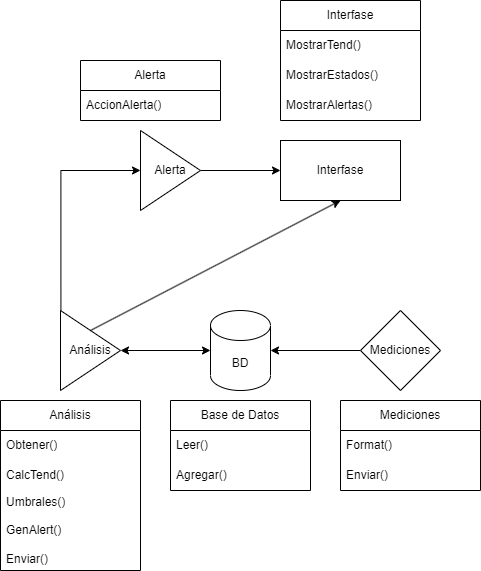

The diagram above was exported from draw.io. Its source (the exported page's mxGraphModel, read from the mxfile embedded in the PNG):
<mxGraphModel dx="1050" dy="541" grid="1" gridSize="10" guides="1" tooltips="1" connect="1" arrows="1" fold="1" page="1" pageScale="1" pageWidth="827" pageHeight="1169" math="0" shadow="0">
  <root>
    <mxCell id="0" />
    <mxCell id="1" parent="0" />
    <mxCell id="8htjg6kbvrYB2ujRSyVa-1" value="Base de Datos" style="swimlane;fontStyle=0;childLayout=stackLayout;horizontal=1;startSize=30;horizontalStack=0;resizeParent=1;resizeParentMax=0;resizeLast=0;collapsible=1;marginBottom=0;whiteSpace=wrap;html=1;" vertex="1" parent="1">
      <mxGeometry x="260" y="530" width="140" height="90" as="geometry" />
    </mxCell>
    <mxCell id="8htjg6kbvrYB2ujRSyVa-2" value="Leer()" style="text;strokeColor=none;fillColor=none;align=left;verticalAlign=middle;spacingLeft=4;spacingRight=4;overflow=hidden;points=[[0,0.5],[1,0.5]];portConstraint=eastwest;rotatable=0;whiteSpace=wrap;html=1;" vertex="1" parent="8htjg6kbvrYB2ujRSyVa-1">
      <mxGeometry y="30" width="140" height="30" as="geometry" />
    </mxCell>
    <mxCell id="8htjg6kbvrYB2ujRSyVa-3" value="Agregar()" style="text;strokeColor=none;fillColor=none;align=left;verticalAlign=middle;spacingLeft=4;spacingRight=4;overflow=hidden;points=[[0,0.5],[1,0.5]];portConstraint=eastwest;rotatable=0;whiteSpace=wrap;html=1;" vertex="1" parent="8htjg6kbvrYB2ujRSyVa-1">
      <mxGeometry y="60" width="140" height="30" as="geometry" />
    </mxCell>
    <mxCell id="8htjg6kbvrYB2ujRSyVa-5" value="Interfase" style="swimlane;fontStyle=0;childLayout=stackLayout;horizontal=1;startSize=30;horizontalStack=0;resizeParent=1;resizeParentMax=0;resizeLast=0;collapsible=1;marginBottom=0;whiteSpace=wrap;html=1;" vertex="1" parent="1">
      <mxGeometry x="370" y="130" width="140" height="120" as="geometry" />
    </mxCell>
    <mxCell id="8htjg6kbvrYB2ujRSyVa-6" value="MostrarTend()" style="text;strokeColor=none;fillColor=none;align=left;verticalAlign=middle;spacingLeft=4;spacingRight=4;overflow=hidden;points=[[0,0.5],[1,0.5]];portConstraint=eastwest;rotatable=0;whiteSpace=wrap;html=1;" vertex="1" parent="8htjg6kbvrYB2ujRSyVa-5">
      <mxGeometry y="30" width="140" height="30" as="geometry" />
    </mxCell>
    <mxCell id="8htjg6kbvrYB2ujRSyVa-7" value="MostrarEstados()" style="text;strokeColor=none;fillColor=none;align=left;verticalAlign=middle;spacingLeft=4;spacingRight=4;overflow=hidden;points=[[0,0.5],[1,0.5]];portConstraint=eastwest;rotatable=0;whiteSpace=wrap;html=1;" vertex="1" parent="8htjg6kbvrYB2ujRSyVa-5">
      <mxGeometry y="60" width="140" height="30" as="geometry" />
    </mxCell>
    <mxCell id="8htjg6kbvrYB2ujRSyVa-8" value="MostrarAlertas()" style="text;strokeColor=none;fillColor=none;align=left;verticalAlign=middle;spacingLeft=4;spacingRight=4;overflow=hidden;points=[[0,0.5],[1,0.5]];portConstraint=eastwest;rotatable=0;whiteSpace=wrap;html=1;" vertex="1" parent="8htjg6kbvrYB2ujRSyVa-5">
      <mxGeometry y="90" width="140" height="30" as="geometry" />
    </mxCell>
    <mxCell id="8htjg6kbvrYB2ujRSyVa-9" value="BD" style="shape=cylinder3;whiteSpace=wrap;html=1;boundedLbl=1;backgroundOutline=1;size=15;" vertex="1" parent="1">
      <mxGeometry x="300" y="440" width="60" height="80" as="geometry" />
    </mxCell>
    <mxCell id="8htjg6kbvrYB2ujRSyVa-10" value="Interfase" style="rounded=0;whiteSpace=wrap;html=1;" vertex="1" parent="1">
      <mxGeometry x="370" y="270" width="120" height="60" as="geometry" />
    </mxCell>
    <mxCell id="8htjg6kbvrYB2ujRSyVa-11" value="Análisis" style="swimlane;fontStyle=0;childLayout=stackLayout;horizontal=1;startSize=30;horizontalStack=0;resizeParent=1;resizeParentMax=0;resizeLast=0;collapsible=1;marginBottom=0;whiteSpace=wrap;html=1;" vertex="1" parent="1">
      <mxGeometry x="90" y="530" width="140" height="170" as="geometry" />
    </mxCell>
    <mxCell id="8htjg6kbvrYB2ujRSyVa-12" value="Obtener()" style="text;strokeColor=none;fillColor=none;align=left;verticalAlign=middle;spacingLeft=4;spacingRight=4;overflow=hidden;points=[[0,0.5],[1,0.5]];portConstraint=eastwest;rotatable=0;whiteSpace=wrap;html=1;" vertex="1" parent="8htjg6kbvrYB2ujRSyVa-11">
      <mxGeometry y="30" width="140" height="30" as="geometry" />
    </mxCell>
    <mxCell id="8htjg6kbvrYB2ujRSyVa-13" value="CalcTend()" style="text;strokeColor=none;fillColor=none;align=left;verticalAlign=middle;spacingLeft=4;spacingRight=4;overflow=hidden;points=[[0,0.5],[1,0.5]];portConstraint=eastwest;rotatable=0;whiteSpace=wrap;html=1;" vertex="1" parent="8htjg6kbvrYB2ujRSyVa-11">
      <mxGeometry y="60" width="140" height="30" as="geometry" />
    </mxCell>
    <mxCell id="8htjg6kbvrYB2ujRSyVa-14" value="Umbrales()&lt;br&gt;&lt;br&gt;GenAlert()&lt;br&gt;&lt;br&gt;Enviar()" style="text;strokeColor=none;fillColor=none;align=left;verticalAlign=middle;spacingLeft=4;spacingRight=4;overflow=hidden;points=[[0,0.5],[1,0.5]];portConstraint=eastwest;rotatable=0;whiteSpace=wrap;html=1;" vertex="1" parent="8htjg6kbvrYB2ujRSyVa-11">
      <mxGeometry y="90" width="140" height="80" as="geometry" />
    </mxCell>
    <mxCell id="8htjg6kbvrYB2ujRSyVa-28" style="edgeStyle=orthogonalEdgeStyle;rounded=0;orthogonalLoop=1;jettySize=auto;html=1;entryX=0;entryY=0.5;entryDx=0;entryDy=0;exitX=0.007;exitY=0.013;exitDx=0;exitDy=0;exitPerimeter=0;" edge="1" parent="1" source="8htjg6kbvrYB2ujRSyVa-15" target="8htjg6kbvrYB2ujRSyVa-20">
      <mxGeometry relative="1" as="geometry" />
    </mxCell>
    <mxCell id="8htjg6kbvrYB2ujRSyVa-15" value="Análisis" style="triangle;whiteSpace=wrap;html=1;rotation=0;" vertex="1" parent="1">
      <mxGeometry x="150" y="440" width="60" height="80" as="geometry" />
    </mxCell>
    <mxCell id="8htjg6kbvrYB2ujRSyVa-16" value="Alerta" style="swimlane;fontStyle=0;childLayout=stackLayout;horizontal=1;startSize=30;horizontalStack=0;resizeParent=1;resizeParentMax=0;resizeLast=0;collapsible=1;marginBottom=0;whiteSpace=wrap;html=1;" vertex="1" parent="1">
      <mxGeometry x="170" y="190" width="140" height="60" as="geometry" />
    </mxCell>
    <mxCell id="8htjg6kbvrYB2ujRSyVa-17" value="AccionAlerta()" style="text;strokeColor=none;fillColor=none;align=left;verticalAlign=middle;spacingLeft=4;spacingRight=4;overflow=hidden;points=[[0,0.5],[1,0.5]];portConstraint=eastwest;rotatable=0;whiteSpace=wrap;html=1;" vertex="1" parent="8htjg6kbvrYB2ujRSyVa-16">
      <mxGeometry y="30" width="140" height="30" as="geometry" />
    </mxCell>
    <mxCell id="8htjg6kbvrYB2ujRSyVa-30" style="edgeStyle=orthogonalEdgeStyle;rounded=0;orthogonalLoop=1;jettySize=auto;html=1;entryX=0;entryY=0.5;entryDx=0;entryDy=0;" edge="1" parent="1" source="8htjg6kbvrYB2ujRSyVa-20" target="8htjg6kbvrYB2ujRSyVa-10">
      <mxGeometry relative="1" as="geometry" />
    </mxCell>
    <mxCell id="8htjg6kbvrYB2ujRSyVa-20" value="Alerta" style="triangle;whiteSpace=wrap;html=1;rotation=0;" vertex="1" parent="1">
      <mxGeometry x="230" y="260" width="60" height="80" as="geometry" />
    </mxCell>
    <mxCell id="8htjg6kbvrYB2ujRSyVa-21" value="Mediciones" style="swimlane;fontStyle=0;childLayout=stackLayout;horizontal=1;startSize=30;horizontalStack=0;resizeParent=1;resizeParentMax=0;resizeLast=0;collapsible=1;marginBottom=0;whiteSpace=wrap;html=1;" vertex="1" parent="1">
      <mxGeometry x="430" y="530" width="140" height="90" as="geometry" />
    </mxCell>
    <mxCell id="8htjg6kbvrYB2ujRSyVa-22" value="Format()" style="text;strokeColor=none;fillColor=none;align=left;verticalAlign=middle;spacingLeft=4;spacingRight=4;overflow=hidden;points=[[0,0.5],[1,0.5]];portConstraint=eastwest;rotatable=0;whiteSpace=wrap;html=1;" vertex="1" parent="8htjg6kbvrYB2ujRSyVa-21">
      <mxGeometry y="30" width="140" height="30" as="geometry" />
    </mxCell>
    <mxCell id="8htjg6kbvrYB2ujRSyVa-23" value="Enviar()" style="text;strokeColor=none;fillColor=none;align=left;verticalAlign=middle;spacingLeft=4;spacingRight=4;overflow=hidden;points=[[0,0.5],[1,0.5]];portConstraint=eastwest;rotatable=0;whiteSpace=wrap;html=1;" vertex="1" parent="8htjg6kbvrYB2ujRSyVa-21">
      <mxGeometry y="60" width="140" height="30" as="geometry" />
    </mxCell>
    <mxCell id="8htjg6kbvrYB2ujRSyVa-26" style="edgeStyle=orthogonalEdgeStyle;rounded=0;orthogonalLoop=1;jettySize=auto;html=1;entryX=1;entryY=0.5;entryDx=0;entryDy=0;entryPerimeter=0;" edge="1" parent="1" source="8htjg6kbvrYB2ujRSyVa-25" target="8htjg6kbvrYB2ujRSyVa-9">
      <mxGeometry relative="1" as="geometry" />
    </mxCell>
    <mxCell id="8htjg6kbvrYB2ujRSyVa-25" value="Mediciones" style="rhombus;whiteSpace=wrap;html=1;" vertex="1" parent="1">
      <mxGeometry x="450" y="440" width="80" height="80" as="geometry" />
    </mxCell>
    <mxCell id="8htjg6kbvrYB2ujRSyVa-27" value="" style="endArrow=classic;startArrow=classic;html=1;rounded=0;exitX=1;exitY=0.5;exitDx=0;exitDy=0;entryX=0;entryY=0.5;entryDx=0;entryDy=0;entryPerimeter=0;" edge="1" parent="1" source="8htjg6kbvrYB2ujRSyVa-15" target="8htjg6kbvrYB2ujRSyVa-9">
      <mxGeometry width="50" height="50" relative="1" as="geometry">
        <mxPoint x="300" y="450" as="sourcePoint" />
        <mxPoint x="350" y="400" as="targetPoint" />
      </mxGeometry>
    </mxCell>
    <mxCell id="8htjg6kbvrYB2ujRSyVa-29" value="" style="endArrow=classic;html=1;rounded=0;exitX=0.5;exitY=0;exitDx=0;exitDy=0;entryX=0.5;entryY=1;entryDx=0;entryDy=0;" edge="1" parent="1" source="8htjg6kbvrYB2ujRSyVa-15" target="8htjg6kbvrYB2ujRSyVa-10">
      <mxGeometry width="50" height="50" relative="1" as="geometry">
        <mxPoint x="300" y="450" as="sourcePoint" />
        <mxPoint x="350" y="400" as="targetPoint" />
      </mxGeometry>
    </mxCell>
  </root>
</mxGraphModel>